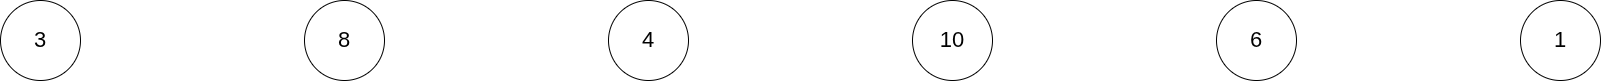

The diagram above was exported from draw.io. Its source (the exported page's mxGraphModel, read from the mxfile embedded in the PNG):
<mxGraphModel dx="2420" dy="1274" grid="1" gridSize="10" guides="1" tooltips="1" connect="1" arrows="1" fold="1" page="0" pageScale="1" pageWidth="827" pageHeight="1169" math="0" shadow="0">
  <root>
    <mxCell id="0" />
    <mxCell id="1" parent="0" />
    <mxCell id="tk7AthTHXSQY8_S0HONL-1" parent="1" style="ellipse;whiteSpace=wrap;html=1;aspect=fixed;strokeWidth=1;fontSize=22;" value="3" vertex="1">
      <mxGeometry height="80" width="80" x="-160" y="200" as="geometry" />
    </mxCell>
    <mxCell id="tk7AthTHXSQY8_S0HONL-2" parent="1" style="ellipse;whiteSpace=wrap;html=1;aspect=fixed;strokeWidth=1;fontSize=22;" value="8" vertex="1">
      <mxGeometry height="80" width="80" x="144" y="200" as="geometry" />
    </mxCell>
    <mxCell id="tk7AthTHXSQY8_S0HONL-3" parent="1" style="ellipse;whiteSpace=wrap;html=1;aspect=fixed;strokeWidth=1;fontSize=22;" value="4" vertex="1">
      <mxGeometry height="80" width="80" x="448" y="200" as="geometry" />
    </mxCell>
    <mxCell id="tk7AthTHXSQY8_S0HONL-4" parent="1" style="ellipse;whiteSpace=wrap;html=1;aspect=fixed;strokeWidth=1;fontSize=22;" value="10" vertex="1">
      <mxGeometry height="80" width="80" x="752" y="200" as="geometry" />
    </mxCell>
    <mxCell id="tk7AthTHXSQY8_S0HONL-5" parent="1" style="ellipse;whiteSpace=wrap;html=1;aspect=fixed;strokeWidth=1;fontSize=22;" value="6" vertex="1">
      <mxGeometry height="80" width="80" x="1056" y="200" as="geometry" />
    </mxCell>
    <mxCell id="tk7AthTHXSQY8_S0HONL-6" parent="1" style="ellipse;whiteSpace=wrap;html=1;aspect=fixed;strokeWidth=1;fontSize=22;" value="1" vertex="1">
      <mxGeometry height="80" width="80" x="1360" y="200" as="geometry" />
    </mxCell>
  </root>
</mxGraphModel>